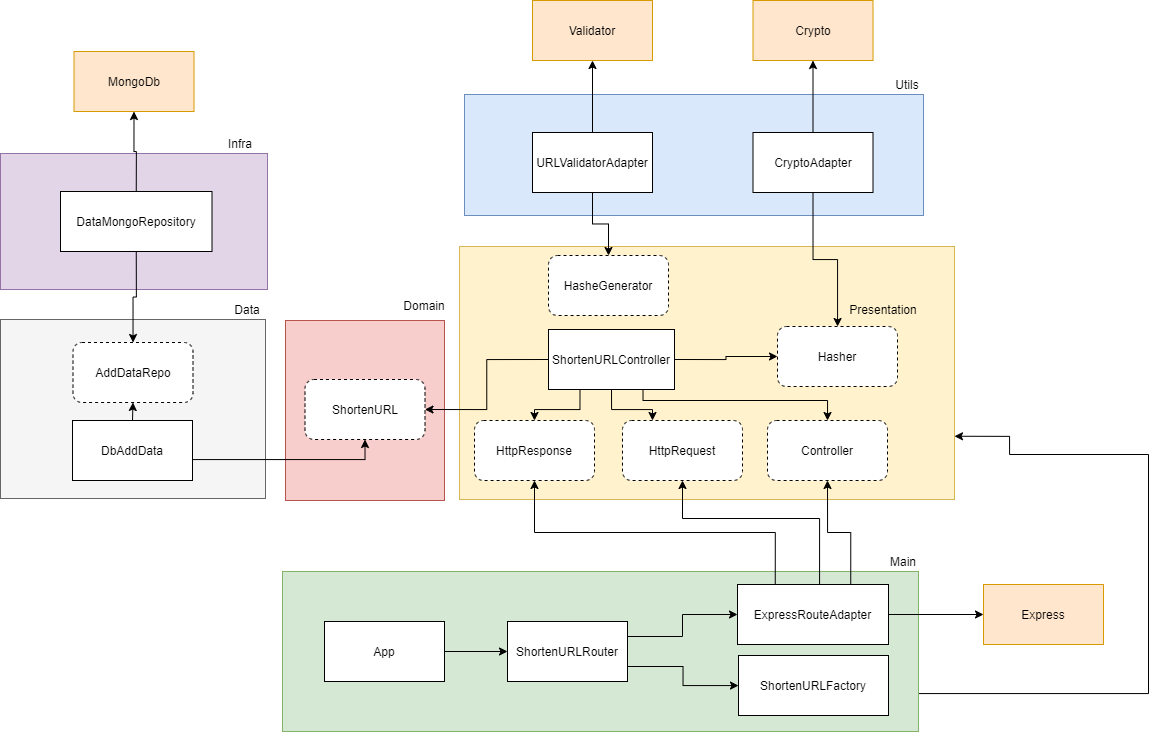

The diagram above was exported from draw.io. Its source (the exported page's mxGraphModel, read from the mxfile embedded in the PNG):
<mxGraphModel dx="1424" dy="1043" grid="0" gridSize="10" guides="1" tooltips="1" connect="1" arrows="1" fold="1" page="0" pageScale="1" pageWidth="827" pageHeight="1169" math="0" shadow="0">
  <root>
    <mxCell id="0" />
    <mxCell id="1" parent="0" />
    <mxCell id="i4Xgi1p1PXEhyqZJGGmw-15" value="" style="rounded=0;whiteSpace=wrap;html=1;fillColor=#fff2cc;strokeColor=#d6b656;" parent="1" vertex="1">
      <mxGeometry x="325" y="3" width="495" height="253" as="geometry" />
    </mxCell>
    <mxCell id="i4Xgi1p1PXEhyqZJGGmw-16" value="Presentation" style="text;html=1;strokeColor=none;fillColor=none;align=center;verticalAlign=middle;whiteSpace=wrap;rounded=0;" parent="1" vertex="1">
      <mxGeometry x="729" y="56" width="40" height="20" as="geometry" />
    </mxCell>
    <mxCell id="AD-xMwlrPNUkrITQMxQ7-10" style="edgeStyle=orthogonalEdgeStyle;rounded=0;orthogonalLoop=1;jettySize=auto;html=1;exitX=1;exitY=0.5;exitDx=0;exitDy=0;entryX=1;entryY=0.75;entryDx=0;entryDy=0;" parent="1" source="i4Xgi1p1PXEhyqZJGGmw-18" target="i4Xgi1p1PXEhyqZJGGmw-15" edge="1">
      <mxGeometry relative="1" as="geometry">
        <Array as="points">
          <mxPoint x="784" y="450" />
          <mxPoint x="1014" y="450" />
          <mxPoint x="1014" y="211" />
          <mxPoint x="875" y="211" />
          <mxPoint x="875" y="193" />
        </Array>
      </mxGeometry>
    </mxCell>
    <mxCell id="i4Xgi1p1PXEhyqZJGGmw-18" value="" style="rounded=0;whiteSpace=wrap;html=1;fillColor=#d5e8d4;strokeColor=#82b366;" parent="1" vertex="1">
      <mxGeometry x="148" y="328" width="636" height="160" as="geometry" />
    </mxCell>
    <mxCell id="i4Xgi1p1PXEhyqZJGGmw-19" value="Main" style="text;html=1;strokeColor=none;fillColor=none;align=center;verticalAlign=middle;whiteSpace=wrap;rounded=0;" parent="1" vertex="1">
      <mxGeometry x="749" y="308" width="40" height="20" as="geometry" />
    </mxCell>
    <mxCell id="AD-xMwlrPNUkrITQMxQ7-2" style="edgeStyle=orthogonalEdgeStyle;rounded=0;orthogonalLoop=1;jettySize=auto;html=1;exitX=1;exitY=0.5;exitDx=0;exitDy=0;entryX=0;entryY=0.5;entryDx=0;entryDy=0;" parent="1" source="i4Xgi1p1PXEhyqZJGGmw-20" target="bJfiX-ijYHwBcOjD3IPD-19" edge="1">
      <mxGeometry relative="1" as="geometry" />
    </mxCell>
    <mxCell id="i4Xgi1p1PXEhyqZJGGmw-20" value="App" style="rounded=0;whiteSpace=wrap;html=1;fillColor=#ffffff;" parent="1" vertex="1">
      <mxGeometry x="190" y="378" width="120" height="60" as="geometry" />
    </mxCell>
    <mxCell id="i4Xgi1p1PXEhyqZJGGmw-24" value="" style="rounded=0;whiteSpace=wrap;html=1;fillColor=#f8cecc;strokeColor=#b85450;" parent="1" vertex="1">
      <mxGeometry x="151" y="77" width="159" height="180" as="geometry" />
    </mxCell>
    <mxCell id="bJfiX-ijYHwBcOjD3IPD-1" value="MongoDb" style="rounded=0;whiteSpace=wrap;html=1;glass=0;strokeColor=#d79b00;fillColor=#ffe6cc;" parent="1" vertex="1">
      <mxGeometry x="-60.5" y="-192" width="120" height="60" as="geometry" />
    </mxCell>
    <mxCell id="AD-xMwlrPNUkrITQMxQ7-34" style="edgeStyle=orthogonalEdgeStyle;rounded=0;orthogonalLoop=1;jettySize=auto;html=1;exitX=0.25;exitY=1;exitDx=0;exitDy=0;entryX=0.5;entryY=0;entryDx=0;entryDy=0;" parent="1" source="bJfiX-ijYHwBcOjD3IPD-4" target="bJfiX-ijYHwBcOjD3IPD-5" edge="1">
      <mxGeometry relative="1" as="geometry" />
    </mxCell>
    <mxCell id="AD-xMwlrPNUkrITQMxQ7-35" style="edgeStyle=orthogonalEdgeStyle;rounded=0;orthogonalLoop=1;jettySize=auto;html=1;exitX=0.5;exitY=1;exitDx=0;exitDy=0;entryX=0.25;entryY=0;entryDx=0;entryDy=0;" parent="1" source="bJfiX-ijYHwBcOjD3IPD-4" target="bJfiX-ijYHwBcOjD3IPD-6" edge="1">
      <mxGeometry relative="1" as="geometry" />
    </mxCell>
    <mxCell id="AD-xMwlrPNUkrITQMxQ7-36" style="edgeStyle=orthogonalEdgeStyle;rounded=0;orthogonalLoop=1;jettySize=auto;html=1;exitX=0.75;exitY=1;exitDx=0;exitDy=0;entryX=0.5;entryY=0;entryDx=0;entryDy=0;" parent="1" source="bJfiX-ijYHwBcOjD3IPD-4" target="bJfiX-ijYHwBcOjD3IPD-8" edge="1">
      <mxGeometry relative="1" as="geometry">
        <Array as="points">
          <mxPoint x="509" y="157" />
          <mxPoint x="693" y="157" />
        </Array>
      </mxGeometry>
    </mxCell>
    <mxCell id="rVPJAPYvzT15sh1g9te6-29" style="edgeStyle=orthogonalEdgeStyle;rounded=0;orthogonalLoop=1;jettySize=auto;html=1;exitX=1;exitY=0.5;exitDx=0;exitDy=0;" edge="1" parent="1" source="bJfiX-ijYHwBcOjD3IPD-4" target="rVPJAPYvzT15sh1g9te6-28">
      <mxGeometry relative="1" as="geometry" />
    </mxCell>
    <mxCell id="rVPJAPYvzT15sh1g9te6-31" style="edgeStyle=orthogonalEdgeStyle;rounded=0;orthogonalLoop=1;jettySize=auto;html=1;exitX=0;exitY=0.5;exitDx=0;exitDy=0;entryX=1;entryY=0.5;entryDx=0;entryDy=0;" edge="1" parent="1" source="bJfiX-ijYHwBcOjD3IPD-4" target="AD-xMwlrPNUkrITQMxQ7-21">
      <mxGeometry relative="1" as="geometry" />
    </mxCell>
    <mxCell id="bJfiX-ijYHwBcOjD3IPD-4" value="ShortenURLController" style="rounded=0;whiteSpace=wrap;html=1;glass=0;strokeColor=#000000;fillColor=#ffffff;" parent="1" vertex="1">
      <mxGeometry x="414" y="86" width="126" height="60" as="geometry" />
    </mxCell>
    <mxCell id="bJfiX-ijYHwBcOjD3IPD-5" value="HttpResponse" style="rounded=1;whiteSpace=wrap;html=1;glass=0;strokeColor=#000000;fillColor=#ffffff;dashed=1;" parent="1" vertex="1">
      <mxGeometry x="340" y="177" width="120" height="60" as="geometry" />
    </mxCell>
    <mxCell id="bJfiX-ijYHwBcOjD3IPD-6" value="HttpRequest" style="rounded=1;whiteSpace=wrap;html=1;glass=0;strokeColor=#000000;fillColor=#ffffff;dashed=1;" parent="1" vertex="1">
      <mxGeometry x="488" y="177" width="120" height="60" as="geometry" />
    </mxCell>
    <mxCell id="bJfiX-ijYHwBcOjD3IPD-8" value="Controller" style="rounded=1;whiteSpace=wrap;html=1;glass=0;strokeColor=#000000;fillColor=#ffffff;dashed=1;" parent="1" vertex="1">
      <mxGeometry x="633" y="177" width="120" height="60" as="geometry" />
    </mxCell>
    <mxCell id="AD-xMwlrPNUkrITQMxQ7-13" style="edgeStyle=orthogonalEdgeStyle;rounded=0;orthogonalLoop=1;jettySize=auto;html=1;exitX=1;exitY=0.75;exitDx=0;exitDy=0;" parent="1" source="bJfiX-ijYHwBcOjD3IPD-19" target="AD-xMwlrPNUkrITQMxQ7-3" edge="1">
      <mxGeometry relative="1" as="geometry" />
    </mxCell>
    <mxCell id="AD-xMwlrPNUkrITQMxQ7-14" style="edgeStyle=orthogonalEdgeStyle;rounded=0;orthogonalLoop=1;jettySize=auto;html=1;exitX=1;exitY=0.25;exitDx=0;exitDy=0;entryX=0;entryY=0.5;entryDx=0;entryDy=0;" parent="1" source="bJfiX-ijYHwBcOjD3IPD-19" target="AD-xMwlrPNUkrITQMxQ7-4" edge="1">
      <mxGeometry relative="1" as="geometry" />
    </mxCell>
    <mxCell id="bJfiX-ijYHwBcOjD3IPD-19" value="ShortenURLRouter" style="rounded=0;whiteSpace=wrap;html=1;fillColor=#ffffff;" parent="1" vertex="1">
      <mxGeometry x="373" y="378" width="120" height="60" as="geometry" />
    </mxCell>
    <mxCell id="AD-xMwlrPNUkrITQMxQ7-3" value="ShortenURLFactory" style="rounded=0;whiteSpace=wrap;html=1;fillColor=#ffffff;" parent="1" vertex="1">
      <mxGeometry x="604" y="412" width="150" height="60" as="geometry" />
    </mxCell>
    <mxCell id="AD-xMwlrPNUkrITQMxQ7-6" style="edgeStyle=orthogonalEdgeStyle;rounded=0;orthogonalLoop=1;jettySize=auto;html=1;exitX=1;exitY=0.5;exitDx=0;exitDy=0;entryX=0;entryY=0.5;entryDx=0;entryDy=0;" parent="1" source="AD-xMwlrPNUkrITQMxQ7-4" target="AD-xMwlrPNUkrITQMxQ7-5" edge="1">
      <mxGeometry relative="1" as="geometry" />
    </mxCell>
    <mxCell id="AD-xMwlrPNUkrITQMxQ7-16" style="edgeStyle=orthogonalEdgeStyle;rounded=0;orthogonalLoop=1;jettySize=auto;html=1;exitX=0.25;exitY=0;exitDx=0;exitDy=0;entryX=0.5;entryY=1;entryDx=0;entryDy=0;" parent="1" source="AD-xMwlrPNUkrITQMxQ7-4" target="bJfiX-ijYHwBcOjD3IPD-5" edge="1">
      <mxGeometry relative="1" as="geometry" />
    </mxCell>
    <mxCell id="AD-xMwlrPNUkrITQMxQ7-17" style="edgeStyle=orthogonalEdgeStyle;rounded=0;orthogonalLoop=1;jettySize=auto;html=1;exitX=0.5;exitY=0;exitDx=0;exitDy=0;entryX=0.5;entryY=1;entryDx=0;entryDy=0;" parent="1" source="AD-xMwlrPNUkrITQMxQ7-4" target="bJfiX-ijYHwBcOjD3IPD-6" edge="1">
      <mxGeometry relative="1" as="geometry">
        <Array as="points">
          <mxPoint x="685" y="341" />
          <mxPoint x="685" y="275" />
          <mxPoint x="548" y="275" />
        </Array>
      </mxGeometry>
    </mxCell>
    <mxCell id="AD-xMwlrPNUkrITQMxQ7-19" style="edgeStyle=orthogonalEdgeStyle;rounded=0;orthogonalLoop=1;jettySize=auto;html=1;exitX=0.75;exitY=0;exitDx=0;exitDy=0;entryX=0.5;entryY=1;entryDx=0;entryDy=0;" parent="1" source="AD-xMwlrPNUkrITQMxQ7-4" target="bJfiX-ijYHwBcOjD3IPD-8" edge="1">
      <mxGeometry relative="1" as="geometry" />
    </mxCell>
    <mxCell id="AD-xMwlrPNUkrITQMxQ7-4" value="ExpressRouteAdapter" style="rounded=0;whiteSpace=wrap;html=1;fillColor=#ffffff;" parent="1" vertex="1">
      <mxGeometry x="603" y="341" width="151" height="60" as="geometry" />
    </mxCell>
    <mxCell id="AD-xMwlrPNUkrITQMxQ7-5" value="Express" style="rounded=0;whiteSpace=wrap;html=1;fillColor=#ffe6cc;strokeColor=#d79b00;" parent="1" vertex="1">
      <mxGeometry x="849" y="341" width="120" height="60" as="geometry" />
    </mxCell>
    <mxCell id="AD-xMwlrPNUkrITQMxQ7-20" value="&lt;span style=&quot;color: rgba(0 , 0 , 0 , 0) ; font-family: monospace ; font-size: 0px&quot;&gt;%3CmxGraphModel%3E%3Croot%3E%3CmxCell%20id%3D%220%22%2F%3E%3CmxCell%20id%3D%221%22%20parent%3D%220%22%2F%3E%3CmxCell%20id%3D%222%22%20value%3D%22ShortenerController%22%20style%3D%22rounded%3D0%3BwhiteSpace%3Dwrap%3Bhtml%3D1%3Bglass%3D0%3BstrokeColor%3D%23000000%3BfillColor%3Dnone%3B%22%20vertex%3D%221%22%20parent%3D%221%22%3E%3CmxGeometry%20x%3D%22340%22%20y%3D%2263%22%20width%3D%22120%22%20height%3D%2260%22%20as%3D%22geometry%22%2F%3E%3C%2FmxCell%3E%3C%2Froot%3E%3C%2FmxGraphModel%3E&lt;/span&gt;" style="text;html=1;align=center;verticalAlign=middle;resizable=0;points=[];autosize=1;" parent="1" vertex="1">
      <mxGeometry x="-62" y="209" width="10" height="22" as="geometry" />
    </mxCell>
    <mxCell id="AD-xMwlrPNUkrITQMxQ7-21" value="ShortenURL" style="rounded=1;whiteSpace=wrap;html=1;glass=0;strokeColor=#000000;fillColor=#ffffff;dashed=1;" parent="1" vertex="1">
      <mxGeometry x="170.5" y="136" width="120" height="60" as="geometry" />
    </mxCell>
    <mxCell id="rVPJAPYvzT15sh1g9te6-2" value="" style="rounded=0;whiteSpace=wrap;html=1;fillColor=#f5f5f5;strokeColor=#666666;fontColor=#333333;" vertex="1" parent="1">
      <mxGeometry x="-134" y="76" width="265" height="179" as="geometry" />
    </mxCell>
    <mxCell id="rVPJAPYvzT15sh1g9te6-3" value="AddDataRepo" style="rounded=1;whiteSpace=wrap;html=1;glass=0;strokeColor=#000000;fillColor=#ffffff;dashed=1;" vertex="1" parent="1">
      <mxGeometry x="-61.5" y="99" width="120" height="60" as="geometry" />
    </mxCell>
    <mxCell id="rVPJAPYvzT15sh1g9te6-5" style="edgeStyle=orthogonalEdgeStyle;rounded=0;orthogonalLoop=1;jettySize=auto;html=1;exitX=1;exitY=0.5;exitDx=0;exitDy=0;entryX=0.5;entryY=1;entryDx=0;entryDy=0;" edge="1" parent="1" source="rVPJAPYvzT15sh1g9te6-4" target="AD-xMwlrPNUkrITQMxQ7-21">
      <mxGeometry relative="1" as="geometry">
        <Array as="points">
          <mxPoint x="58" y="216" />
          <mxPoint x="231" y="216" />
        </Array>
      </mxGeometry>
    </mxCell>
    <mxCell id="rVPJAPYvzT15sh1g9te6-12" style="edgeStyle=orthogonalEdgeStyle;rounded=0;orthogonalLoop=1;jettySize=auto;html=1;exitX=0.5;exitY=0;exitDx=0;exitDy=0;entryX=0.5;entryY=1;entryDx=0;entryDy=0;" edge="1" parent="1" source="rVPJAPYvzT15sh1g9te6-4" target="rVPJAPYvzT15sh1g9te6-3">
      <mxGeometry relative="1" as="geometry" />
    </mxCell>
    <mxCell id="rVPJAPYvzT15sh1g9te6-4" value="DbAddData" style="rounded=0;whiteSpace=wrap;html=1;fillColor=#ffffff;" vertex="1" parent="1">
      <mxGeometry x="-62" y="177" width="120" height="60" as="geometry" />
    </mxCell>
    <mxCell id="rVPJAPYvzT15sh1g9te6-6" value="" style="rounded=0;whiteSpace=wrap;html=1;fillColor=#e1d5e7;strokeColor=#9673a6;" vertex="1" parent="1">
      <mxGeometry x="-134" y="-90" width="267" height="136" as="geometry" />
    </mxCell>
    <mxCell id="rVPJAPYvzT15sh1g9te6-10" style="edgeStyle=orthogonalEdgeStyle;rounded=0;orthogonalLoop=1;jettySize=auto;html=1;exitX=0.5;exitY=0;exitDx=0;exitDy=0;entryX=0.5;entryY=1;entryDx=0;entryDy=0;" edge="1" parent="1" source="rVPJAPYvzT15sh1g9te6-8" target="bJfiX-ijYHwBcOjD3IPD-1">
      <mxGeometry relative="1" as="geometry" />
    </mxCell>
    <mxCell id="rVPJAPYvzT15sh1g9te6-11" style="edgeStyle=orthogonalEdgeStyle;rounded=0;orthogonalLoop=1;jettySize=auto;html=1;exitX=0.5;exitY=1;exitDx=0;exitDy=0;" edge="1" parent="1" source="rVPJAPYvzT15sh1g9te6-8" target="rVPJAPYvzT15sh1g9te6-3">
      <mxGeometry relative="1" as="geometry" />
    </mxCell>
    <mxCell id="rVPJAPYvzT15sh1g9te6-8" value="DataMongoRepository" style="rounded=0;whiteSpace=wrap;html=1;fillColor=#ffffff;" vertex="1" parent="1">
      <mxGeometry x="-74" y="-52" width="151.5" height="60" as="geometry" />
    </mxCell>
    <mxCell id="rVPJAPYvzT15sh1g9te6-14" value="" style="rounded=0;whiteSpace=wrap;html=1;fillColor=#dae8fc;strokeColor=#6c8ebf;" vertex="1" parent="1">
      <mxGeometry x="330" y="-149" width="459" height="121" as="geometry" />
    </mxCell>
    <mxCell id="rVPJAPYvzT15sh1g9te6-15" value="Infra" style="text;html=1;strokeColor=none;fillColor=none;align=center;verticalAlign=middle;whiteSpace=wrap;rounded=0;" vertex="1" parent="1">
      <mxGeometry x="86" y="-110" width="40" height="20" as="geometry" />
    </mxCell>
    <mxCell id="rVPJAPYvzT15sh1g9te6-20" value="Data" style="text;html=1;strokeColor=none;fillColor=none;align=center;verticalAlign=middle;whiteSpace=wrap;rounded=0;" vertex="1" parent="1">
      <mxGeometry x="93" y="56" width="40" height="20" as="geometry" />
    </mxCell>
    <mxCell id="rVPJAPYvzT15sh1g9te6-21" value="Domain" style="text;html=1;strokeColor=none;fillColor=none;align=center;verticalAlign=middle;whiteSpace=wrap;rounded=0;" vertex="1" parent="1">
      <mxGeometry x="270" y="52" width="40" height="20" as="geometry" />
    </mxCell>
    <mxCell id="rVPJAPYvzT15sh1g9te6-34" style="edgeStyle=orthogonalEdgeStyle;rounded=0;orthogonalLoop=1;jettySize=auto;html=1;exitX=0.5;exitY=0;exitDx=0;exitDy=0;entryX=0.5;entryY=1;entryDx=0;entryDy=0;" edge="1" parent="1" source="rVPJAPYvzT15sh1g9te6-22" target="rVPJAPYvzT15sh1g9te6-24">
      <mxGeometry relative="1" as="geometry" />
    </mxCell>
    <mxCell id="rVPJAPYvzT15sh1g9te6-37" style="edgeStyle=orthogonalEdgeStyle;rounded=0;orthogonalLoop=1;jettySize=auto;html=1;exitX=0.5;exitY=1;exitDx=0;exitDy=0;entryX=0.5;entryY=0;entryDx=0;entryDy=0;" edge="1" parent="1" source="rVPJAPYvzT15sh1g9te6-22" target="rVPJAPYvzT15sh1g9te6-32">
      <mxGeometry relative="1" as="geometry" />
    </mxCell>
    <mxCell id="rVPJAPYvzT15sh1g9te6-22" value="URLValidatorAdapter" style="rounded=0;whiteSpace=wrap;html=1;" vertex="1" parent="1">
      <mxGeometry x="398" y="-111" width="120" height="60" as="geometry" />
    </mxCell>
    <mxCell id="rVPJAPYvzT15sh1g9te6-35" style="edgeStyle=orthogonalEdgeStyle;rounded=0;orthogonalLoop=1;jettySize=auto;html=1;exitX=0.5;exitY=0;exitDx=0;exitDy=0;entryX=0.5;entryY=1;entryDx=0;entryDy=0;" edge="1" parent="1" source="rVPJAPYvzT15sh1g9te6-23" target="rVPJAPYvzT15sh1g9te6-25">
      <mxGeometry relative="1" as="geometry" />
    </mxCell>
    <mxCell id="rVPJAPYvzT15sh1g9te6-36" style="edgeStyle=orthogonalEdgeStyle;rounded=0;orthogonalLoop=1;jettySize=auto;html=1;exitX=0.5;exitY=1;exitDx=0;exitDy=0;" edge="1" parent="1" source="rVPJAPYvzT15sh1g9te6-23" target="rVPJAPYvzT15sh1g9te6-28">
      <mxGeometry relative="1" as="geometry" />
    </mxCell>
    <mxCell id="rVPJAPYvzT15sh1g9te6-23" value="CryptoAdapter" style="rounded=0;whiteSpace=wrap;html=1;" vertex="1" parent="1">
      <mxGeometry x="618.5" y="-111" width="120" height="60" as="geometry" />
    </mxCell>
    <mxCell id="rVPJAPYvzT15sh1g9te6-24" value="Validator" style="rounded=0;whiteSpace=wrap;html=1;fillColor=#ffe6cc;strokeColor=#d79b00;" vertex="1" parent="1">
      <mxGeometry x="398" y="-243" width="120" height="60" as="geometry" />
    </mxCell>
    <mxCell id="rVPJAPYvzT15sh1g9te6-25" value="Crypto" style="rounded=0;whiteSpace=wrap;html=1;fillColor=#ffe6cc;strokeColor=#d79b00;" vertex="1" parent="1">
      <mxGeometry x="618.5" y="-243" width="120" height="60" as="geometry" />
    </mxCell>
    <mxCell id="rVPJAPYvzT15sh1g9te6-28" value="Hasher" style="rounded=1;whiteSpace=wrap;html=1;glass=0;strokeColor=#000000;fillColor=#ffffff;dashed=1;" vertex="1" parent="1">
      <mxGeometry x="643" y="83" width="120" height="60" as="geometry" />
    </mxCell>
    <mxCell id="rVPJAPYvzT15sh1g9te6-32" value="HasheGenerator" style="rounded=1;whiteSpace=wrap;html=1;glass=0;strokeColor=#000000;fillColor=#ffffff;dashed=1;" vertex="1" parent="1">
      <mxGeometry x="414" y="12" width="120" height="60" as="geometry" />
    </mxCell>
    <mxCell id="rVPJAPYvzT15sh1g9te6-33" value="Utils" style="text;html=1;strokeColor=none;fillColor=none;align=center;verticalAlign=middle;whiteSpace=wrap;rounded=0;" vertex="1" parent="1">
      <mxGeometry x="753" y="-169" width="40" height="20" as="geometry" />
    </mxCell>
  </root>
</mxGraphModel>